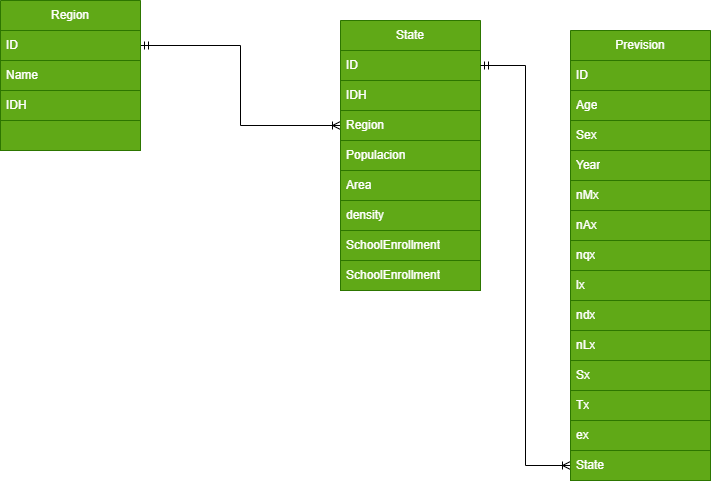

The diagram above was exported from draw.io. Its source (the exported page's mxGraphModel, read from the mxfile embedded in the PNG):
<mxGraphModel dx="1009" dy="539" grid="1" gridSize="10" guides="1" tooltips="1" connect="1" arrows="1" fold="1" page="1" pageScale="1" pageWidth="850" pageHeight="1100" math="0" shadow="0" extFonts="Permanent Marker^https://fonts.googleapis.com/css?family=Permanent+Marker">
  <root>
    <mxCell id="0" />
    <mxCell id="1" parent="0" />
    <mxCell id="V15G_iiFjMCEccaKN6ud-1" value="Region" style="swimlane;fontStyle=0;childLayout=stackLayout;horizontal=1;startSize=30;horizontalStack=0;resizeParent=1;resizeParentMax=0;resizeLast=0;collapsible=1;marginBottom=0;whiteSpace=wrap;html=1;fillColor=#60a917;fontColor=#ffffff;strokeColor=#2D7600;container=0;" parent="1" vertex="1">
      <mxGeometry x="70" y="30" width="140" height="90" as="geometry" />
    </mxCell>
    <mxCell id="V15G_iiFjMCEccaKN6ud-15" style="edgeStyle=orthogonalEdgeStyle;rounded=0;orthogonalLoop=1;jettySize=auto;html=1;exitX=1;exitY=0.5;exitDx=0;exitDy=0;entryX=0;entryY=0.5;entryDx=0;entryDy=0;startArrow=ERmandOne;startFill=0;endArrow=ERoneToMany;endFill=0;" parent="1" source="V15G_iiFjMCEccaKN6ud-2" target="V15G_iiFjMCEccaKN6ud-9" edge="1">
      <mxGeometry relative="1" as="geometry" />
    </mxCell>
    <mxCell id="V15G_iiFjMCEccaKN6ud-17" value="g" style="group" parent="1" vertex="1" connectable="0">
      <mxGeometry x="410" y="50" width="140" height="120" as="geometry" />
    </mxCell>
    <mxCell id="V15G_iiFjMCEccaKN6ud-8" value="State" style="swimlane;fontStyle=0;childLayout=stackLayout;horizontal=1;startSize=30;horizontalStack=0;resizeParent=1;resizeParentMax=0;resizeLast=0;collapsible=1;marginBottom=0;whiteSpace=wrap;html=1;fillColor=#60a917;fontColor=#ffffff;strokeColor=#2D7600;" parent="V15G_iiFjMCEccaKN6ud-17" vertex="1">
      <mxGeometry width="140" height="60" as="geometry" />
    </mxCell>
    <mxCell id="V15G_iiFjMCEccaKN6ud-11" value="ID" style="text;strokeColor=#2D7600;fillColor=#60a917;align=left;verticalAlign=middle;spacingLeft=4;spacingRight=4;overflow=hidden;points=[[0,0.5],[1,0.5]];portConstraint=eastwest;rotatable=0;whiteSpace=wrap;html=1;fontColor=#ffffff;" parent="V15G_iiFjMCEccaKN6ud-8" vertex="1">
      <mxGeometry y="30" width="140" height="30" as="geometry" />
    </mxCell>
    <mxCell id="V15G_iiFjMCEccaKN6ud-9" value="Region" style="text;strokeColor=#2D7600;fillColor=#60a917;align=left;verticalAlign=middle;spacingLeft=4;spacingRight=4;overflow=hidden;points=[[0,0.5],[1,0.5]];portConstraint=eastwest;rotatable=0;whiteSpace=wrap;html=1;fontColor=#ffffff;" parent="V15G_iiFjMCEccaKN6ud-17" vertex="1">
      <mxGeometry y="90" width="140" height="30" as="geometry" />
    </mxCell>
    <mxCell id="V15G_iiFjMCEccaKN6ud-10" value="IDH" style="text;strokeColor=#2D7600;fillColor=#60a917;align=left;verticalAlign=middle;spacingLeft=4;spacingRight=4;overflow=hidden;points=[[0,0.5],[1,0.5]];portConstraint=eastwest;rotatable=0;whiteSpace=wrap;html=1;fontColor=#ffffff;" parent="V15G_iiFjMCEccaKN6ud-17" vertex="1">
      <mxGeometry y="60" width="140" height="30" as="geometry" />
    </mxCell>
    <mxCell id="V15G_iiFjMCEccaKN6ud-18" value="Populacion" style="text;strokeColor=#2D7600;fillColor=#60a917;align=left;verticalAlign=middle;spacingLeft=4;spacingRight=4;overflow=hidden;points=[[0,0.5],[1,0.5]];portConstraint=eastwest;rotatable=0;whiteSpace=wrap;html=1;fontColor=#ffffff;" parent="1" vertex="1">
      <mxGeometry x="410" y="170" width="140" height="30" as="geometry" />
    </mxCell>
    <mxCell id="V15G_iiFjMCEccaKN6ud-2" value="ID" style="text;strokeColor=#2D7600;fillColor=#60a917;align=left;verticalAlign=middle;spacingLeft=4;spacingRight=4;overflow=hidden;points=[[0,0.5],[1,0.5]];portConstraint=eastwest;rotatable=0;whiteSpace=wrap;html=1;fontColor=#ffffff;" parent="1" vertex="1">
      <mxGeometry x="70" y="60" width="140" height="30" as="geometry" />
    </mxCell>
    <mxCell id="V15G_iiFjMCEccaKN6ud-3" value="Name" style="text;strokeColor=#2D7600;fillColor=#60a917;align=left;verticalAlign=middle;spacingLeft=4;spacingRight=4;overflow=hidden;points=[[0,0.5],[1,0.5]];portConstraint=eastwest;rotatable=0;whiteSpace=wrap;html=1;fontColor=#ffffff;" parent="1" vertex="1">
      <mxGeometry x="70" y="90" width="140" height="30" as="geometry" />
    </mxCell>
    <mxCell id="Xy38o-sDqd8LTE-BV-Qh-1" value="IDH" style="text;strokeColor=#2D7600;fillColor=#60a917;align=left;verticalAlign=middle;spacingLeft=4;spacingRight=4;overflow=hidden;points=[[0,0.5],[1,0.5]];portConstraint=eastwest;rotatable=0;whiteSpace=wrap;html=1;fontColor=#ffffff;" vertex="1" parent="1">
      <mxGeometry x="70" y="120" width="140" height="30" as="geometry" />
    </mxCell>
    <mxCell id="Xy38o-sDqd8LTE-BV-Qh-2" value="" style="text;strokeColor=#2D7600;fillColor=#60a917;align=left;verticalAlign=middle;spacingLeft=4;spacingRight=4;overflow=hidden;points=[[0,0.5],[1,0.5]];portConstraint=eastwest;rotatable=0;whiteSpace=wrap;html=1;fontColor=#ffffff;" vertex="1" parent="1">
      <mxGeometry x="70" y="150" width="140" height="30" as="geometry" />
    </mxCell>
    <mxCell id="Xy38o-sDqd8LTE-BV-Qh-5" style="edgeStyle=orthogonalEdgeStyle;rounded=0;orthogonalLoop=1;jettySize=auto;html=1;exitX=0;exitY=0.5;exitDx=0;exitDy=0;entryX=1;entryY=0.75;entryDx=0;entryDy=0;endArrow=ERmandOne;endFill=0;startArrow=ERoneToMany;startFill=0;" edge="1" parent="1" source="Xy38o-sDqd8LTE-BV-Qh-4" target="V15G_iiFjMCEccaKN6ud-8">
      <mxGeometry relative="1" as="geometry" />
    </mxCell>
    <mxCell id="Xy38o-sDqd8LTE-BV-Qh-6" value="" style="group" vertex="1" connectable="0" parent="1">
      <mxGeometry x="640" y="60" width="140" height="450" as="geometry" />
    </mxCell>
    <mxCell id="V15G_iiFjMCEccaKN6ud-19" value="Prevision" style="swimlane;fontStyle=0;childLayout=stackLayout;horizontal=1;startSize=30;horizontalStack=0;resizeParent=1;resizeParentMax=0;resizeLast=0;collapsible=1;marginBottom=0;whiteSpace=wrap;html=1;fillColor=#60a917;fontColor=#ffffff;strokeColor=#2D7600;" parent="Xy38o-sDqd8LTE-BV-Qh-6" vertex="1">
      <mxGeometry width="140" height="60" as="geometry" />
    </mxCell>
    <mxCell id="V15G_iiFjMCEccaKN6ud-20" value="ID" style="text;strokeColor=#2D7600;fillColor=#60a917;align=left;verticalAlign=middle;spacingLeft=4;spacingRight=4;overflow=hidden;points=[[0,0.5],[1,0.5]];portConstraint=eastwest;rotatable=0;whiteSpace=wrap;html=1;fontColor=#ffffff;" parent="V15G_iiFjMCEccaKN6ud-19" vertex="1">
      <mxGeometry y="30" width="140" height="30" as="geometry" />
    </mxCell>
    <mxCell id="V15G_iiFjMCEccaKN6ud-21" value="Age" style="text;strokeColor=#2D7600;fillColor=#60a917;align=left;verticalAlign=middle;spacingLeft=4;spacingRight=4;overflow=hidden;points=[[0,0.5],[1,0.5]];portConstraint=eastwest;rotatable=0;whiteSpace=wrap;html=1;fontColor=#ffffff;" parent="Xy38o-sDqd8LTE-BV-Qh-6" vertex="1">
      <mxGeometry y="60" width="140" height="30" as="geometry" />
    </mxCell>
    <mxCell id="V15G_iiFjMCEccaKN6ud-22" value="Sex" style="text;strokeColor=#2D7600;fillColor=#60a917;align=left;verticalAlign=middle;spacingLeft=4;spacingRight=4;overflow=hidden;points=[[0,0.5],[1,0.5]];portConstraint=eastwest;rotatable=0;whiteSpace=wrap;html=1;fontColor=#ffffff;" parent="Xy38o-sDqd8LTE-BV-Qh-6" vertex="1">
      <mxGeometry y="90" width="140" height="30" as="geometry" />
    </mxCell>
    <mxCell id="V15G_iiFjMCEccaKN6ud-24" value="Year" style="text;strokeColor=#2D7600;fillColor=#60a917;align=left;verticalAlign=middle;spacingLeft=4;spacingRight=4;overflow=hidden;points=[[0,0.5],[1,0.5]];portConstraint=eastwest;rotatable=0;whiteSpace=wrap;html=1;fontColor=#ffffff;" parent="Xy38o-sDqd8LTE-BV-Qh-6" vertex="1">
      <mxGeometry y="120" width="140" height="30" as="geometry" />
    </mxCell>
    <mxCell id="V15G_iiFjMCEccaKN6ud-25" value="nMx" style="text;strokeColor=#2D7600;fillColor=#60a917;align=left;verticalAlign=middle;spacingLeft=4;spacingRight=4;overflow=hidden;points=[[0,0.5],[1,0.5]];portConstraint=eastwest;rotatable=0;whiteSpace=wrap;html=1;fontColor=#ffffff;" parent="Xy38o-sDqd8LTE-BV-Qh-6" vertex="1">
      <mxGeometry y="150" width="140" height="30" as="geometry" />
    </mxCell>
    <mxCell id="V15G_iiFjMCEccaKN6ud-26" value="nAx" style="text;strokeColor=#2D7600;fillColor=#60a917;align=left;verticalAlign=middle;spacingLeft=4;spacingRight=4;overflow=hidden;points=[[0,0.5],[1,0.5]];portConstraint=eastwest;rotatable=0;whiteSpace=wrap;html=1;fontColor=#ffffff;" parent="Xy38o-sDqd8LTE-BV-Qh-6" vertex="1">
      <mxGeometry y="180" width="140" height="30" as="geometry" />
    </mxCell>
    <mxCell id="V15G_iiFjMCEccaKN6ud-27" value="nqx" style="text;strokeColor=#2D7600;fillColor=#60a917;align=left;verticalAlign=middle;spacingLeft=4;spacingRight=4;overflow=hidden;points=[[0,0.5],[1,0.5]];portConstraint=eastwest;rotatable=0;whiteSpace=wrap;html=1;fontColor=#ffffff;" parent="Xy38o-sDqd8LTE-BV-Qh-6" vertex="1">
      <mxGeometry y="210" width="140" height="30" as="geometry" />
    </mxCell>
    <mxCell id="V15G_iiFjMCEccaKN6ud-28" value="lx" style="text;strokeColor=#2D7600;fillColor=#60a917;align=left;verticalAlign=middle;spacingLeft=4;spacingRight=4;overflow=hidden;points=[[0,0.5],[1,0.5]];portConstraint=eastwest;rotatable=0;whiteSpace=wrap;html=1;fontColor=#ffffff;" parent="Xy38o-sDqd8LTE-BV-Qh-6" vertex="1">
      <mxGeometry y="240" width="140" height="30" as="geometry" />
    </mxCell>
    <mxCell id="V15G_iiFjMCEccaKN6ud-29" value="ndx" style="text;strokeColor=#2D7600;fillColor=#60a917;align=left;verticalAlign=middle;spacingLeft=4;spacingRight=4;overflow=hidden;points=[[0,0.5],[1,0.5]];portConstraint=eastwest;rotatable=0;whiteSpace=wrap;html=1;fontColor=#ffffff;" parent="Xy38o-sDqd8LTE-BV-Qh-6" vertex="1">
      <mxGeometry y="270" width="140" height="30" as="geometry" />
    </mxCell>
    <mxCell id="V15G_iiFjMCEccaKN6ud-30" value="Sx" style="text;strokeColor=#2D7600;fillColor=#60a917;align=left;verticalAlign=middle;spacingLeft=4;spacingRight=4;overflow=hidden;points=[[0,0.5],[1,0.5]];portConstraint=eastwest;rotatable=0;whiteSpace=wrap;html=1;fontColor=#ffffff;" parent="Xy38o-sDqd8LTE-BV-Qh-6" vertex="1">
      <mxGeometry y="330" width="140" height="30" as="geometry" />
    </mxCell>
    <mxCell id="V15G_iiFjMCEccaKN6ud-31" value="nLx" style="text;strokeColor=#2D7600;fillColor=#60a917;align=left;verticalAlign=middle;spacingLeft=4;spacingRight=4;overflow=hidden;points=[[0,0.5],[1,0.5]];portConstraint=eastwest;rotatable=0;whiteSpace=wrap;html=1;fontColor=#ffffff;" parent="Xy38o-sDqd8LTE-BV-Qh-6" vertex="1">
      <mxGeometry y="300" width="140" height="30" as="geometry" />
    </mxCell>
    <mxCell id="V15G_iiFjMCEccaKN6ud-32" value="Tx" style="text;strokeColor=#2D7600;fillColor=#60a917;align=left;verticalAlign=middle;spacingLeft=4;spacingRight=4;overflow=hidden;points=[[0,0.5],[1,0.5]];portConstraint=eastwest;rotatable=0;whiteSpace=wrap;html=1;fontColor=#ffffff;" parent="Xy38o-sDqd8LTE-BV-Qh-6" vertex="1">
      <mxGeometry y="360" width="140" height="30" as="geometry" />
    </mxCell>
    <mxCell id="V15G_iiFjMCEccaKN6ud-33" value="e&lt;span style=&quot;background-color: transparent; color: light-dark(rgb(255, 255, 255), rgb(18, 18, 18));&quot;&gt;x&lt;/span&gt;" style="text;strokeColor=#2D7600;fillColor=#60a917;align=left;verticalAlign=middle;spacingLeft=4;spacingRight=4;overflow=hidden;points=[[0,0.5],[1,0.5]];portConstraint=eastwest;rotatable=0;whiteSpace=wrap;html=1;fontColor=#ffffff;" parent="Xy38o-sDqd8LTE-BV-Qh-6" vertex="1">
      <mxGeometry y="390" width="140" height="30" as="geometry" />
    </mxCell>
    <mxCell id="Xy38o-sDqd8LTE-BV-Qh-4" value="S&lt;span style=&quot;background-color: transparent; color: light-dark(rgb(255, 255, 255), rgb(18, 18, 18));&quot;&gt;tate&lt;/span&gt;" style="text;strokeColor=#2D7600;fillColor=#60a917;align=left;verticalAlign=middle;spacingLeft=4;spacingRight=4;overflow=hidden;points=[[0,0.5],[1,0.5]];portConstraint=eastwest;rotatable=0;whiteSpace=wrap;html=1;fontColor=#ffffff;" vertex="1" parent="Xy38o-sDqd8LTE-BV-Qh-6">
      <mxGeometry y="420" width="140" height="30" as="geometry" />
    </mxCell>
    <mxCell id="Xy38o-sDqd8LTE-BV-Qh-7" value="Area" style="text;strokeColor=#2D7600;fillColor=#60a917;align=left;verticalAlign=middle;spacingLeft=4;spacingRight=4;overflow=hidden;points=[[0,0.5],[1,0.5]];portConstraint=eastwest;rotatable=0;whiteSpace=wrap;html=1;fontColor=#ffffff;" vertex="1" parent="1">
      <mxGeometry x="410" y="200" width="140" height="30" as="geometry" />
    </mxCell>
    <mxCell id="Xy38o-sDqd8LTE-BV-Qh-8" value="density" style="text;strokeColor=#2D7600;fillColor=#60a917;align=left;verticalAlign=middle;spacingLeft=4;spacingRight=4;overflow=hidden;points=[[0,0.5],[1,0.5]];portConstraint=eastwest;rotatable=0;whiteSpace=wrap;html=1;fontColor=#ffffff;" vertex="1" parent="1">
      <mxGeometry x="410" y="230" width="140" height="30" as="geometry" />
    </mxCell>
    <mxCell id="Xy38o-sDqd8LTE-BV-Qh-9" value="SchoolEnrollment" style="text;strokeColor=#2D7600;fillColor=#60a917;align=left;verticalAlign=middle;spacingLeft=4;spacingRight=4;overflow=hidden;points=[[0,0.5],[1,0.5]];portConstraint=eastwest;rotatable=0;whiteSpace=wrap;html=1;fontColor=#ffffff;" vertex="1" parent="1">
      <mxGeometry x="410" y="260" width="140" height="30" as="geometry" />
    </mxCell>
    <mxCell id="Xy38o-sDqd8LTE-BV-Qh-10" value="SchoolEnrollment" style="text;strokeColor=#2D7600;fillColor=#60a917;align=left;verticalAlign=middle;spacingLeft=4;spacingRight=4;overflow=hidden;points=[[0,0.5],[1,0.5]];portConstraint=eastwest;rotatable=0;whiteSpace=wrap;html=1;fontColor=#ffffff;" vertex="1" parent="1">
      <mxGeometry x="410" y="290" width="140" height="30" as="geometry" />
    </mxCell>
  </root>
</mxGraphModel>